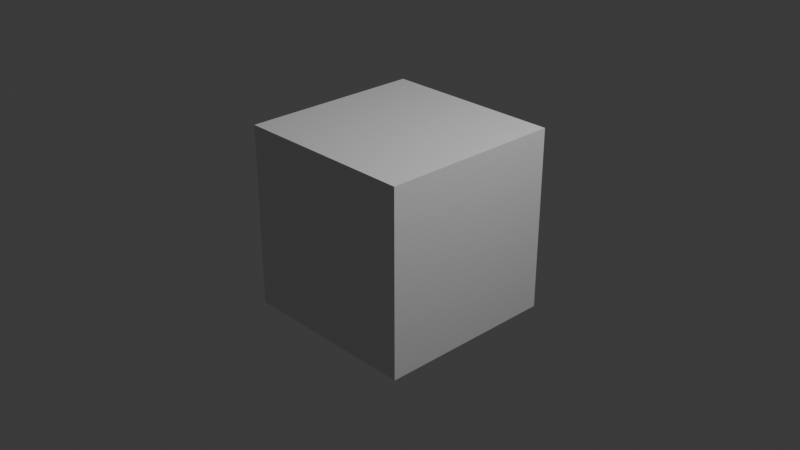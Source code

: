 # Source: website-layout.blend  (saved by Blender 5.1.30; exported with 4.5.12 LTS)
import bpy
from mathutils import Matrix  # noqa: F401  (used for matrix-valued properties, if any)

bpy.ops.wm.read_factory_settings(use_empty=True)
scene = bpy.context.scene
scene.name = 'Scene'

# ---- collections
col_collection = bpy.data.collections.new('Collection'); scene.collection.children.link(col_collection)

# ---- materials (node trees are filled in below, after node groups)
mat_material = bpy.data.materials.new('Material')
mat_material.alpha_threshold = 0.0
mat_material.use_backface_culling_lightprobe_volume = False
mat_material.roughness = 0.5
mat_material.line_color = (0.0, 0.0, 0.0, 1.0)

# ---- material node trees
mat_material.use_nodes = True; mat_material.node_tree.nodes.clear()
_N = mat_material.node_tree.nodes; _L = mat_material.node_tree.links
n0 = _N.new('ShaderNodeOutputMaterial'); n0.name = 'Material Output'; n0.location = (200, 100)
n1 = _N.new('ShaderNodeBsdfPrincipled'); n1.name = 'Principled BSDF'; n1.location = (-200, 100)
_L.new(n1.outputs[0], n0.inputs[0])
n0.is_active_output = True

# ---- world
world_world = bpy.data.worlds.new('World'); scene.world = world_world
world_world.use_nodes = True; world_world.node_tree.nodes.clear()
_N = world_world.node_tree.nodes; _L = world_world.node_tree.links
n0 = _N.new('ShaderNodeOutputWorld'); n0.name = 'World Output'; n0.location = (200, 100)
n1 = _N.new('ShaderNodeBackground'); n1.name = 'Background'; n1.location = (-200, 100)
n1.inputs[0].default_value = (0.05088, 0.05088, 0.05088, 1.0)
_L.new(n1.outputs[0], n0.inputs[0])
n0.is_active_output = True
world_world.color = (0.05088, 0.05088, 0.05088)
world_world.sun_shadow_jitter_overblur = 0.0

# ---- cameras
cam_camera = bpy.data.cameras.new('Camera')
cam_camera.clip_end = 100.0
cam_camera.ortho_scale = 7.314

# ---- lights
light_light = bpy.data.lights.new('Light', 'POINT')
light_light.energy = 1000.0
light_light.shadow_soft_size = 0.1

# ---- meshes
me_cube = bpy.data.meshes.new('Cube')
me_cube.from_pydata([(1.0, 1.0, 1.0), (1.0, 1.0, -1.0), (1.0, -1.0, 1.0), (1.0, -1.0, -1.0), (-1.0, 1.0, 1.0), (-1.0, 1.0, -1.0), (-1.0, -1.0, 1.0), (-1.0, -1.0, -1.0)], [], [(0, 4, 6, 2), (3, 2, 6, 7), (7, 6, 4, 5), (5, 1, 3, 7), (1, 0, 2, 3), (5, 4, 0, 1)])
_uv = me_cube.uv_layers.new(name='UVMap')
_uv.uv.foreach_set('vector', [0.625, 0.5, 0.875, 0.5, 0.875, 0.75, 0.625, 0.75, 0.375, 0.75, 0.625, 0.75, 0.625, 1.0, 0.375, 1.0, 0.375, 0.0, 0.625, 0.0, 0.625, 0.25, 0.375, 0.25, 0.125, 0.5, 0.375, 0.5, 0.375, 0.75, 0.125, 0.75, 0.375, 0.5, 0.625, 0.5, 0.625, 0.75, 0.375, 0.75, 0.375, 0.25, 0.625, 0.25, 0.625, 0.5, 0.375, 0.5])
me_cube.materials.append(mat_material)
me_cube.use_mirror_vertex_groups = False
me_cube.update()

# ---- objects
ob_cube = bpy.data.objects.new('Cube', me_cube)
ob_light = bpy.data.objects.new('Light', light_light)
ob_camera = bpy.data.objects.new('Camera', cam_camera)

# ---- transforms, parenting, visibility, modifiers, constraints
ob_cube.location = (0.0, 0.0, 0.0)
ob_cube.lock_rotations_4d = False
ob_cube.empty_display_type = 'ARROWS'
ob_cube.lineart.crease_threshold = 0.0
ob_light.location = (4.076, 1.005, 5.904)
ob_light.rotation_euler = (0.6503, 0.05522, 1.866)
ob_light.lock_rotations_4d = False
ob_light.empty_display_type = 'ARROWS'
ob_light.color = (0.0, 0.0, 0.0, 0.0)
ob_light.lineart.crease_threshold = 0.0
ob_camera.location = (7.359, -6.926, 4.958)
ob_camera.rotation_euler = (1.109, 0.0, 0.8149)
ob_camera.lock_rotations_4d = False
ob_camera.empty_display_type = 'ARROWS'
ob_camera.color = (0.0, 0.0, 0.0, 0.0)
ob_camera.display_type = 'WIRE'
ob_camera.lineart.crease_threshold = 0.0

# ---- collection membership
col_collection.objects.link(ob_cube)
col_collection.objects.link(ob_light)
col_collection.objects.link(ob_camera)

# ---- scene / render settings (as saved in the file)
scene.camera = ob_camera
scene.frame_start = 1; scene.frame_end = 250; scene.frame_set(1)
scene.render.engine = 'BLENDER_EEVEE_NEXT'
scene.render.bake_bias = 0.0
scene.render.bake_samples = 0
scene.cycles.sampling_pattern = 'TABULATED_SOBOL'
scene.eevee.use_volume_custom_range = False
bpy.context.view_layer.update()
